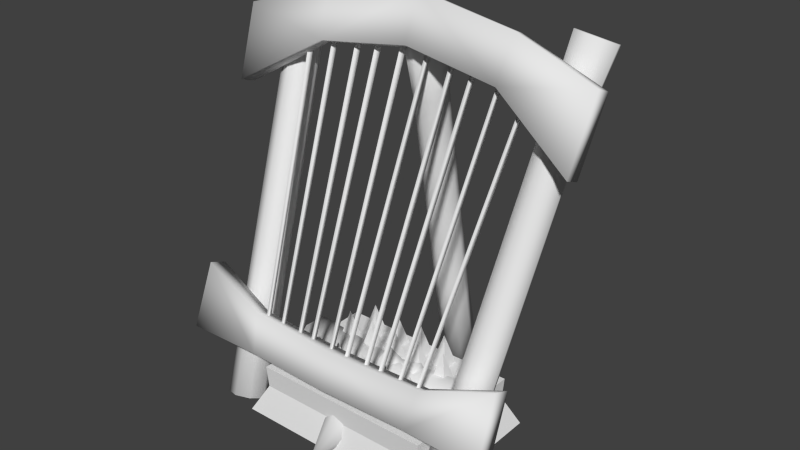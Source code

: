 # Source: spining-machine1-dev2.blend  (saved by Blender 2.73.0; exported with 4.5.12 LTS)
import bpy
from mathutils import Matrix  # noqa: F401  (used for matrix-valued properties, if any)

bpy.ops.wm.read_factory_settings(use_empty=True)
scene = bpy.context.scene
scene.name = 'Scene'

# ---- collections
col_collection_1 = bpy.data.collections.new('Collection 1'); scene.collection.children.link(col_collection_1)

# ---- materials (node trees are filled in below, after node groups)
mat_material = bpy.data.materials.new('Material')
mat_material.alpha_threshold = 0.0
mat_material.use_transparent_shadow = False
mat_material.roughness = 0.5

# ---- material node trees

# ---- world
world_world = bpy.data.worlds.new('World'); scene.world = world_world
world_world.color = (0.05088, 0.05088, 0.05088)
world_world.use_sun_shadow = False
world_world.sun_shadow_jitter_overblur = 0.0
world_world.cycles.sampling_method = 'MANUAL'
world_world.cycles.sample_map_resolution = 256

# ---- meshes
me_cube = bpy.data.meshes.new('Cube')
me_cube.from_pydata([(-0.4257, -0.2958, -0.00334), (-0.4257, 0.3321, -0.00334), (0.477, 0.3321, -0.00334), (0.477, -0.2958, -0.00334), (-0.3607, -0.2506, 0.1154), (-0.3607, 0.2869, 0.1154), (0.412, 0.2869, 0.1154), (0.412, -0.2506, 0.1154), (-0.3676, -0.2554, 0.2078), (-0.3676, 0.2917, 0.2078), (0.4189, 0.2917, 0.2078), (0.4189, -0.2554, 0.2078), (-0.1635, 0.08429, 0.1988), (-0.1635, 0.1599, 0.1988), (-0.09138, 0.1599, 0.1988), (-0.09138, 0.08429, 0.1988), (-0.1274, 0.1221, 0.3408), (-0.0429, 0.1592, 0.1988), (0.03268, 0.1588, 0.1988), (0.03234, 0.08496, 0.1988), (-0.04324, 0.08535, 0.1988), (-0.005278, 0.1221, 0.3408), (0.1541, 0.1597, 0.1988), (0.1537, 0.08412, 0.1988), (0.07986, 0.08446, 0.1988), (0.08024, 0.16, 0.1988), (0.117, 0.1221, 0.3408), (0.277, 0.08496, 0.1988), (0.2014, 0.08535, 0.1988), (0.2018, 0.1592, 0.1988), (0.2773, 0.1588, 0.1988), (0.2394, 0.1221, 0.3408), (-0.1164, -0.2243, 0.1988), (-0.1164, -0.1487, 0.1988), (-0.04428, -0.1487, 0.1988), (-0.04428, -0.2243, 0.1988), (-0.08035, -0.1865, 0.3408), (0.004206, -0.1494, 0.1988), (0.07978, -0.1497, 0.1988), (0.07945, -0.2236, 0.1988), (0.003868, -0.2232, 0.1988), (0.04183, -0.1865, 0.3408), (0.2012, -0.1489, 0.1988), (0.2008, -0.2244, 0.1988), (0.127, -0.2241, 0.1988), (0.1273, -0.1485, 0.1988), (0.1641, -0.1865, 0.3408), (0.3241, -0.2236, 0.1988), (0.2485, -0.2232, 0.1988), (0.2489, -0.1494, 0.1988), (0.3245, -0.1497, 0.1988), (0.2865, -0.1865, 0.3408), (-0.1635, -0.1211, 0.1988), (-0.1635, -0.04552, 0.1988), (-0.09138, -0.04552, 0.1988), (-0.09138, -0.1211, 0.1988), (-0.1274, -0.08331, 0.3408), (-0.0429, -0.04619, 0.1988), (0.03268, -0.04658, 0.1988), (0.03234, -0.1204, 0.1988), (-0.04324, -0.12, 0.1988), (-0.005278, -0.08331, 0.3408), (0.1541, -0.04569, 0.1988), (0.1537, -0.1213, 0.1988), (0.07986, -0.1209, 0.1988), (0.08024, -0.04535, 0.1988), (0.117, -0.08331, 0.3408), (0.277, -0.1204, 0.1988), (0.2014, -0.12, 0.1988), (0.2018, -0.04619, 0.1988), (0.2773, -0.04658, 0.1988), (0.2394, -0.08331, 0.3408), (-0.1164, 0.1879, 0.1988), (-0.1164, 0.2635, 0.1988), (-0.04428, 0.2635, 0.1988), (-0.04428, 0.1879, 0.1988), (-0.08035, 0.2257, 0.3408), (0.004206, 0.2628, 0.1988), (0.07978, 0.2624, 0.1988), (0.07945, 0.1886, 0.1988), (0.003868, 0.189, 0.1988), (0.04183, 0.2257, 0.3408), (0.2012, 0.2633, 0.1988), (0.2008, 0.1877, 0.1988), (0.127, 0.1881, 0.1988), (0.1273, 0.2637, 0.1988), (0.1641, 0.2257, 0.3408), (0.3241, 0.1886, 0.1988), (0.2485, 0.189, 0.1988), (0.2489, 0.2628, 0.1988), (0.3245, 0.2624, 0.1988), (0.2865, 0.2257, 0.3408), (-0.2829, 0.08429, 0.1988), (-0.2829, 0.1599, 0.1988), (-0.2108, 0.1599, 0.1988), (-0.2108, 0.08429, 0.1988), (-0.2468, 0.1221, 0.3408), (-0.2358, -0.2243, 0.1988), (-0.2358, -0.1487, 0.1988), (-0.1637, -0.1487, 0.1988), (-0.1637, -0.2243, 0.1988), (-0.1997, -0.1865, 0.3408), (-0.2829, -0.1211, 0.1988), (-0.2829, -0.04552, 0.1988), (-0.2108, -0.04552, 0.1988), (-0.2108, -0.1211, 0.1988), (-0.2468, -0.08331, 0.3408), (-0.2358, 0.1879, 0.1988), (-0.2358, 0.2635, 0.1988), (-0.1637, 0.2635, 0.1988), (-0.1637, 0.1879, 0.1988), (-0.1997, 0.2257, 0.3408)], [], [(4, 5, 1, 0), (5, 6, 2, 1), (6, 7, 3, 2), (7, 4, 0, 3), (4, 7, 11, 8), (11, 10, 9, 8), (7, 6, 10, 11), (6, 5, 9, 10), (5, 4, 8, 9), (16, 13, 12), (16, 14, 13), (16, 15, 14), (16, 12, 15), (21, 18, 17), (21, 19, 18), (21, 20, 19), (21, 17, 20), (26, 23, 22), (26, 24, 23), (26, 25, 24), (26, 22, 25), (31, 28, 27), (31, 29, 28), (31, 30, 29), (31, 27, 30), (36, 33, 32), (36, 34, 33), (36, 35, 34), (36, 32, 35), (41, 38, 37), (41, 39, 38), (41, 40, 39), (41, 37, 40), (46, 43, 42), (46, 44, 43), (46, 45, 44), (46, 42, 45), (51, 48, 47), (51, 49, 48), (51, 50, 49), (51, 47, 50), (56, 53, 52), (56, 54, 53), (56, 55, 54), (56, 52, 55), (61, 58, 57), (61, 59, 58), (61, 60, 59), (61, 57, 60), (66, 63, 62), (66, 64, 63), (66, 65, 64), (66, 62, 65), (71, 68, 67), (71, 69, 68), (71, 70, 69), (71, 67, 70), (76, 73, 72), (76, 74, 73), (76, 75, 74), (76, 72, 75), (81, 78, 77), (81, 79, 78), (81, 80, 79), (81, 77, 80), (86, 83, 82), (86, 84, 83), (86, 85, 84), (86, 82, 85), (91, 88, 87), (91, 89, 88), (91, 90, 89), (91, 87, 90), (96, 93, 92), (96, 94, 93), (96, 95, 94), (96, 92, 95), (101, 98, 97), (101, 99, 98), (101, 100, 99), (101, 97, 100), (106, 103, 102), (106, 104, 103), (106, 105, 104), (106, 102, 105), (111, 108, 107), (111, 109, 108), (111, 110, 109), (111, 107, 110)])
_uv = me_cube.uv_layers.new(name='UVMap')
_uv.uv.foreach_set('vector', [0.8526, 0.4188, 0.8869, 0.03827, 0.9814, 0.01497, 0.947, 0.4416, 0.5859, 0.9154, 0.8526, 0.4188, 0.947, 0.4416, 0.6349, 0.9889, 0.8526, 0.4188, 0.8869, 0.03827, 0.9814, 0.01497, 0.947, 0.4416, 0.5859, 0.9154, 0.8526, 0.4188, 0.947, 0.4416, 0.6349, 0.9889, 0.8526, 0.4188, 0.5859, 0.9154, 0.5259, 0.8888, 0.7882, 0.3975, 0.0805, 0.02002, 0.5796, 0.02002, 0.5796, 0.7376, 0.0805, 0.7376, 0.8869, 0.03827, 0.8526, 0.4188, 0.7882, 0.3975, 0.8317, 0.0296, 0.8526, 0.4188, 0.5859, 0.9154, 0.5259, 0.8888, 0.7882, 0.3975, 0.8869, 0.03827, 0.8526, 0.4188, 0.7882, 0.3975, 0.8317, 0.0296, 0.2551, 0.9765, 0.2516, 0.7587, 0.3377, 0.7749, 0.2551, 0.9765, 0.1579, 0.7815, 0.2516, 0.7587, 0.2551, 0.9765, 0.08897, 0.8355, 0.1579, 0.7815, 0.2551, 0.9765, 0.3377, 0.7749, 0.4166, 0.8303, 0.2551, 0.9765, 0.2516, 0.7587, 0.3377, 0.7749, 0.2551, 0.9765, 0.1579, 0.7815, 0.2516, 0.7587, 0.2551, 0.9765, 0.08897, 0.8355, 0.1579, 0.7815, 0.2551, 0.9765, 0.3377, 0.7749, 0.4166, 0.8303, 0.2551, 0.9765, 0.2516, 0.7587, 0.3377, 0.7749, 0.2551, 0.9765, 0.1579, 0.7815, 0.2516, 0.7587, 0.2551, 0.9765, 0.08897, 0.8355, 0.1579, 0.7815, 0.2551, 0.9765, 0.3377, 0.7749, 0.4166, 0.8303, 0.2551, 0.9765, 0.2516, 0.7587, 0.3377, 0.7749, 0.2551, 0.9765, 0.1579, 0.7815, 0.2516, 0.7587, 0.2551, 0.9765, 0.08897, 0.8355, 0.1579, 0.7815, 0.2551, 0.9765, 0.3377, 0.7749, 0.4166, 0.8303, 0.2551, 0.9765, 0.2516, 0.7587, 0.3377, 0.7749, 0.2551, 0.9765, 0.1579, 0.7815, 0.2516, 0.7587, 0.2551, 0.9765, 0.08897, 0.8355, 0.1579, 0.7815, 0.2551, 0.9765, 0.3377, 0.7749, 0.4166, 0.8303, 0.2551, 0.9765, 0.2516, 0.7587, 0.3377, 0.7749, 0.2551, 0.9765, 0.1579, 0.7815, 0.2516, 0.7587, 0.2551, 0.9765, 0.08897, 0.8355, 0.1579, 0.7815, 0.2551, 0.9765, 0.3377, 0.7749, 0.4166, 0.8303, 0.2551, 0.9765, 0.2516, 0.7587, 0.3377, 0.7749, 0.2551, 0.9765, 0.1579, 0.7815, 0.2516, 0.7587, 0.2551, 0.9765, 0.08897, 0.8355, 0.1579, 0.7815, 0.2551, 0.9765, 0.3377, 0.7749, 0.4166, 0.8303, 0.2551, 0.9765, 0.2516, 0.7587, 0.3377, 0.7749, 0.2551, 0.9765, 0.1579, 0.7815, 0.2516, 0.7587, 0.2551, 0.9765, 0.08897, 0.8355, 0.1579, 0.7815, 0.2551, 0.9765, 0.3377, 0.7749, 0.4166, 0.8303, 0.2551, 0.9765, 0.2516, 0.7587, 0.3377, 0.7749, 0.2551, 0.9765, 0.1579, 0.7815, 0.2516, 0.7587, 0.2551, 0.9765, 0.08897, 0.8355, 0.1579, 0.7815, 0.2551, 0.9765, 0.3377, 0.7749, 0.4166, 0.8303, 0.2551, 0.9765, 0.2516, 0.7587, 0.3377, 0.7749, 0.2551, 0.9765, 0.1579, 0.7815, 0.2516, 0.7587, 0.2551, 0.9765, 0.08897, 0.8355, 0.1579, 0.7815, 0.2551, 0.9765, 0.3377, 0.7749, 0.4166, 0.8303, 0.2551, 0.9765, 0.2516, 0.7587, 0.3377, 0.7749, 0.2551, 0.9765, 0.1579, 0.7815, 0.2516, 0.7587, 0.2551, 0.9765, 0.08897, 0.8355, 0.1579, 0.7815, 0.2551, 0.9765, 0.3377, 0.7749, 0.4166, 0.8303, 0.2551, 0.9765, 0.2516, 0.7587, 0.3377, 0.7749, 0.2551, 0.9765, 0.1579, 0.7815, 0.2516, 0.7587, 0.2551, 0.9765, 0.08897, 0.8355, 0.1579, 0.7815, 0.2551, 0.9765, 0.3377, 0.7749, 0.4166, 0.8303, 0.2551, 0.9765, 0.2516, 0.7587, 0.3377, 0.7749, 0.2551, 0.9765, 0.1579, 0.7815, 0.2516, 0.7587, 0.2551, 0.9765, 0.08897, 0.8355, 0.1579, 0.7815, 0.2551, 0.9765, 0.3377, 0.7749, 0.4166, 0.8303, 0.2551, 0.9765, 0.2516, 0.7587, 0.3377, 0.7749, 0.2551, 0.9765, 0.1579, 0.7815, 0.2516, 0.7587, 0.2551, 0.9765, 0.08897, 0.8355, 0.1579, 0.7815, 0.2551, 0.9765, 0.3377, 0.7749, 0.4166, 0.8303, 0.2551, 0.9765, 0.2516, 0.7587, 0.3377, 0.7749, 0.2551, 0.9765, 0.1579, 0.7815, 0.2516, 0.7587, 0.2551, 0.9765, 0.08897, 0.8355, 0.1579, 0.7815, 0.2551, 0.9765, 0.3377, 0.7749, 0.4166, 0.8303, 0.2551, 0.9765, 0.2516, 0.7587, 0.3377, 0.7749, 0.2551, 0.9765, 0.1579, 0.7815, 0.2516, 0.7587, 0.2551, 0.9765, 0.08897, 0.8355, 0.1579, 0.7815, 0.2551, 0.9765, 0.3377, 0.7749, 0.4166, 0.8303, 0.2551, 0.9765, 0.2516, 0.7587, 0.3377, 0.7749, 0.2551, 0.9765, 0.1579, 0.7815, 0.2516, 0.7587, 0.2551, 0.9765, 0.08897, 0.8355, 0.1579, 0.7815, 0.2551, 0.9765, 0.3377, 0.7749, 0.4166, 0.8303, 0.2551, 0.9765, 0.2516, 0.7587, 0.3377, 0.7749, 0.2551, 0.9765, 0.1579, 0.7815, 0.2516, 0.7587, 0.2551, 0.9765, 0.08897, 0.8355, 0.1579, 0.7815, 0.2551, 0.9765, 0.3377, 0.7749, 0.4166, 0.8303, 0.2551, 0.9765, 0.2516, 0.7587, 0.3377, 0.7749, 0.2551, 0.9765, 0.1579, 0.7815, 0.2516, 0.7587, 0.2551, 0.9765, 0.08897, 0.8355, 0.1579, 0.7815, 0.2551, 0.9765, 0.3377, 0.7749, 0.4166, 0.8303, 0.2551, 0.9765, 0.2516, 0.7587, 0.3377, 0.7749, 0.2551, 0.9765, 0.1579, 0.7815, 0.2516, 0.7587, 0.2551, 0.9765, 0.08897, 0.8355, 0.1579, 0.7815, 0.2551, 0.9765, 0.3377, 0.7749, 0.4166, 0.8303])
me_cube.use_remesh_preserve_volume = False
me_cube.use_remesh_preserve_attributes = False
me_cube.use_mirror_vertex_groups = False
me_cube.update()
me_circle_003 = bpy.data.meshes.new('Circle.003')
me_circle_003.from_pydata([(-0.4044, 0.1927, 0.1751), (-0.4044, 0.1225, 0.2531), (-0.4044, 0.01781, 0.2586), (-0.4044, -0.06016, 0.1885), (-0.4044, -0.06569, 0.08378), (-0.4044, 0.00445, 0.005813), (-0.4044, 0.1092, 0.0002797), (-0.4044, 0.1871, 0.07042), (-0.4044, 0.157, 0.1625), (-0.4044, 0.1062, 0.219), (-0.4044, 0.03042, 0.223), (-0.4044, -0.02602, 0.1722), (-0.4044, -0.03002, 0.09639), (-0.4044, 0.02075, 0.03995), (-0.4044, 0.09656, 0.03595), (-0.4044, 0.153, 0.08672), (-0.3828, 0.157, 0.1625), (-0.3828, 0.1062, 0.219), (-0.3828, 0.03042, 0.223), (-0.3828, -0.02602, 0.1722), (-0.3828, -0.03002, 0.09639), (-0.3828, 0.02075, 0.03995), (-0.3828, 0.09656, 0.03595), (-0.3828, 0.153, 0.08672), (-0.3828, 0.06349, 0.1295), (-0.3828, -0.004265, 0.06776), (-0.4044, -0.005823, 0.06949), (-0.4044, -0.03894, 0.0521), (-0.4044, -0.09584, 0.03118), (-0.4044, -0.08302, 0.0006185), (-0.4044, -0.1487, 0.03118), (-0.4044, -0.1585, 0.0006185), (0.3707, 0.1927, 0.1751), (0.3707, 0.1225, 0.2531), (0.3707, 0.01781, 0.2586), (0.3707, -0.06016, 0.1885), (0.3707, -0.06569, 0.08378), (0.3707, 0.00445, 0.005813), (0.3707, 0.1092, 0.0002797), (0.3707, 0.1871, 0.07042), (-0.01685, 0.1743, 0.1597), (-0.01685, 0.1143, 0.2265), (-0.01685, 0.02465, 0.2312), (-0.01685, -0.04209, 0.1712), (-0.01685, -0.04683, 0.09062), (-0.01685, 0.01321, 0.02388), (-0.01685, 0.1029, 0.01914), (-0.01685, 0.1696, 0.07918), (0.3707, 0.157, 0.1625), (0.3707, 0.1062, 0.219), (0.3707, 0.03042, 0.223), (0.3707, -0.02602, 0.1722), (0.3707, -0.03002, 0.09639), (0.3707, 0.02075, 0.03995), (0.3707, 0.09656, 0.03595), (0.3707, 0.153, 0.08672), (0.3491, 0.157, 0.1625), (0.3491, 0.1062, 0.219), (0.3491, 0.03042, 0.223), (0.3491, -0.02602, 0.1722), (0.3491, -0.03002, 0.09639), (0.3491, 0.02075, 0.03995), (0.3491, 0.09656, 0.03595), (0.3491, 0.153, 0.08672), (0.3491, 0.06349, 0.1295), (0.3491, -0.004265, 0.06776), (0.3707, -0.005823, 0.06949), (0.3707, -0.03894, 0.0521), (-0.01685, -0.02327, 0.06249), (0.3707, -0.09584, 0.03118), (-0.01685, -0.07676, 0.02387), (0.3707, -0.08302, 0.0006185), (-0.01685, -0.06511, -0.003899), (0.3707, -0.1487, 0.03118), (-0.01685, -0.1481, 0.02387), (0.3707, -0.1585, 0.0006185), (-0.01685, -0.1591, -0.003899)], [], [(7, 0, 40, 47), (6, 7, 47, 46), (5, 6, 46, 45), (27, 5, 45, 68), (3, 4, 44, 43), (2, 3, 43, 42), (1, 2, 42, 41), (0, 1, 41, 40), (0, 7, 15, 8), (7, 6, 14, 15), (6, 5, 13, 14), (5, 27, 26, 13), (4, 3, 11, 12), (3, 2, 10, 11), (2, 1, 9, 10), (1, 0, 8, 9), (8, 15, 23, 16), (15, 14, 22, 23), (14, 13, 21, 22), (13, 26, 25, 21), (12, 11, 19, 20), (11, 10, 18, 19), (10, 9, 17, 18), (9, 8, 16, 17), (16, 23, 24), (23, 22, 24), (22, 21, 24), (21, 25, 24), (20, 19, 24), (19, 18, 24), (18, 17, 24), (17, 16, 24), (27, 4, 12, 26), (26, 12, 20, 25), (25, 20, 24), (27, 68, 72, 29), (29, 72, 76, 31), (44, 4, 28, 70), (4, 27, 29, 28), (30, 31, 76, 74), (70, 28, 30, 74), (28, 29, 31, 30), (39, 47, 40, 32), (38, 46, 47, 39), (37, 45, 46, 38), (67, 68, 45, 37), (35, 43, 44, 36), (34, 42, 43, 35), (33, 41, 42, 34), (32, 40, 41, 33), (32, 48, 55, 39), (39, 55, 54, 38), (38, 54, 53, 37), (37, 53, 66, 67), (36, 52, 51, 35), (35, 51, 50, 34), (34, 50, 49, 33), (33, 49, 48, 32), (48, 56, 63, 55), (55, 63, 62, 54), (54, 62, 61, 53), (53, 61, 65, 66), (52, 60, 59, 51), (51, 59, 58, 50), (50, 58, 57, 49), (49, 57, 56, 48), (56, 64, 63), (63, 64, 62), (62, 64, 61), (61, 64, 65), (60, 64, 59), (59, 64, 58), (58, 64, 57), (57, 64, 56), (67, 66, 52, 36), (66, 65, 60, 52), (65, 64, 60), (67, 71, 72, 68), (71, 75, 76, 72), (44, 70, 69, 36), (68, 72, 70, 44), (36, 69, 71, 67), (73, 74, 76, 75), (70, 74, 73, 69), (72, 76, 74, 70), (69, 73, 75, 71)])
me_circle_003.polygons.foreach_set('use_smooth', [1, 1, 1, 1, 1, 1, 1, 1, 1, 1, 1, 1, 1, 1, 1, 1, 1, 1, 1, 1, 1, 1, 1, 1, 1, 1, 1, 1, 1, 1, 1, 1, 1, 1, 1, 1, 1, 1, 1, 1, 1, 1, 1, 1, 1, 1, 1, 1, 1, 1, 1, 1, 1, 1, 1, 1, 1, 1, 1, 1, 1, 1, 1, 1, 1, 1, 1, 1, 1, 1, 1, 1, 1, 1, 1, 1, 1, 1, 1, 1, 0, 1, 1, 1, 0, 1])
_uv = me_circle_003.uv_layers.new(name='UVMap')
_uv.uv.foreach_set('vector', [0.07373, 0.649, 0.07373, 0.5232, 0.5357, 0.529, 0.5357, 0.6461, 0.07373, 0.7744, 0.07373, 0.649, 0.5357, 0.6461, 0.5357, 0.776, 0.07373, 0.8994, 0.07373, 0.7744, 0.5357, 0.776, 0.5357, 0.9054, 0.07373, 0.9747, 0.07373, 0.8994, 0.5357, 0.9054, 0.5357, 0.9816, 0.07373, 0.1467, 0.07373, 0.02244, 0.5357, 0.0236, 0.5357, 0.1392, 0.07373, 0.2717, 0.07373, 0.1467, 0.5357, 0.1392, 0.5357, 0.2687, 0.07373, 0.3973, 0.07373, 0.2717, 0.5357, 0.2687, 0.5357, 0.3987, 0.07373, 0.5232, 0.07373, 0.3973, 0.5357, 0.3987, 0.5357, 0.529, 0.9861, 0.208, 0.9142, 0.2858, 0.9, 0.2514, 0.9518, 0.194, 0.9142, 0.2858, 0.8062, 0.2858, 0.8223, 0.2511, 0.9, 0.2514, 0.8062, 0.2858, 0.729, 0.2046, 0.7661, 0.1919, 0.8223, 0.2511, 0.729, 0.2046, 0.73, 0.137, 0.7646, 0.1477, 0.7661, 0.1919, 0.7341, 0.09584, 0.8074, 0.02233, 0.8204, 0.05638, 0.7699, 0.1112, 0.8074, 0.02233, 0.9122, 0.02485, 0.8963, 0.05798, 0.8204, 0.05638, 0.9122, 0.02485, 0.9846, 0.1019, 0.9498, 0.1148, 0.8963, 0.05798, 0.9846, 0.1019, 0.9861, 0.208, 0.9518, 0.194, 0.9498, 0.1148, 0.9518, 0.194, 0.9, 0.2514, 0.8903, 0.2323, 0.9311, 0.1876, 0.9, 0.2514, 0.8223, 0.2511, 0.8304, 0.2305, 0.8903, 0.2323, 0.8223, 0.2511, 0.7661, 0.1919, 0.7887, 0.1826, 0.8304, 0.2305, 0.7661, 0.1919, 0.7646, 0.1477, 0.7853, 0.1506, 0.7887, 0.1826, 0.7699, 0.1112, 0.8204, 0.05638, 0.8295, 0.07515, 0.7876, 0.1185, 0.8204, 0.05638, 0.8963, 0.05798, 0.8885, 0.07778, 0.8295, 0.07515, 0.8963, 0.05798, 0.9498, 0.1148, 0.93, 0.1239, 0.8885, 0.07778, 0.9498, 0.1148, 0.9518, 0.194, 0.9311, 0.1876, 0.93, 0.1239, 0.9769, 0.3972, 0.9769, 0.4876, 0.8678, 0.4424, 0.9769, 0.4876, 0.913, 0.5515, 0.8678, 0.4424, 0.913, 0.5515, 0.8226, 0.5515, 0.8678, 0.4424, 0.8226, 0.5515, 0.7911, 0.52, 0.8678, 0.4424, 0.7587, 0.4876, 0.7587, 0.3972, 0.8678, 0.4424, 0.7587, 0.3972, 0.8226, 0.3333, 0.8678, 0.4424, 0.8226, 0.3333, 0.913, 0.3333, 0.8678, 0.4424, 0.913, 0.3333, 0.9769, 0.3972, 0.8678, 0.4424, 0.73, 0.137, 0.7341, 0.09584, 0.7699, 0.1112, 0.7646, 0.1477, 0.7646, 0.1477, 0.7699, 0.1112, 0.7876, 0.1185, 0.7853, 0.1506, 0.7911, 0.52, 0.7587, 0.4876, 0.8678, 0.4424, 0.5697, 0.1779, 0.5898, 0.549, 0.6585, 0.5215, 0.6351, 0.171, 0.6351, 0.171, 0.6585, 0.5215, 0.7453, 0.5324, 0.6986, 0.1645, 0.591, 0.5832, 0.7662, 0.9398, 0.8263, 0.9211, 0.6586, 0.549, 0.7662, 0.9398, 0.7862, 0.9726, 0.8543, 0.9494, 0.8263, 0.9211, 0.8663, 0.8638, 0.9049, 0.8638, 0.7453, 0.5324, 0.7263, 0.5542, 0.6586, 0.549, 0.8263, 0.9211, 0.8663, 0.8638, 0.7263, 0.5542, 0.8263, 0.9211, 0.8543, 0.9494, 0.9049, 0.8638, 0.8663, 0.8638, 0.07373, 0.649, 0.5357, 0.6461, 0.5357, 0.529, 0.07373, 0.5232, 0.07373, 0.7744, 0.5357, 0.776, 0.5357, 0.6461, 0.07373, 0.649, 0.07373, 0.8994, 0.5357, 0.9054, 0.5357, 0.776, 0.07373, 0.7744, 0.07373, 0.9747, 0.5357, 0.9816, 0.5357, 0.9054, 0.07373, 0.8994, 0.07373, 0.1467, 0.5357, 0.1392, 0.5357, 0.0236, 0.07373, 0.02244, 0.07373, 0.2717, 0.5357, 0.2687, 0.5357, 0.1392, 0.07373, 0.1467, 0.07373, 0.3973, 0.5357, 0.3987, 0.5357, 0.2687, 0.07373, 0.2717, 0.07373, 0.5232, 0.5357, 0.529, 0.5357, 0.3987, 0.07373, 0.3973, 0.9861, 0.208, 0.9518, 0.194, 0.9, 0.2514, 0.9142, 0.2858, 0.9142, 0.2858, 0.9, 0.2514, 0.8223, 0.2511, 0.8062, 0.2858, 0.8062, 0.2858, 0.8223, 0.2511, 0.7661, 0.1919, 0.729, 0.2046, 0.729, 0.2046, 0.7661, 0.1919, 0.7646, 0.1477, 0.73, 0.137, 0.7341, 0.09584, 0.7699, 0.1112, 0.8204, 0.05638, 0.8074, 0.02233, 0.8074, 0.02233, 0.8204, 0.05638, 0.8963, 0.05798, 0.9122, 0.02485, 0.9122, 0.02485, 0.8963, 0.05798, 0.9498, 0.1148, 0.9846, 0.1019, 0.9846, 0.1019, 0.9498, 0.1148, 0.9518, 0.194, 0.9861, 0.208, 0.9518, 0.194, 0.9311, 0.1876, 0.8903, 0.2323, 0.9, 0.2514, 0.9, 0.2514, 0.8903, 0.2323, 0.8304, 0.2305, 0.8223, 0.2511, 0.8223, 0.2511, 0.8304, 0.2305, 0.7887, 0.1826, 0.7661, 0.1919, 0.7661, 0.1919, 0.7887, 0.1826, 0.7853, 0.1506, 0.7646, 0.1477, 0.7699, 0.1112, 0.7876, 0.1185, 0.8295, 0.07515, 0.8204, 0.05638, 0.8204, 0.05638, 0.8295, 0.07515, 0.8885, 0.07778, 0.8963, 0.05798, 0.8963, 0.05798, 0.8885, 0.07778, 0.93, 0.1239, 0.9498, 0.1148, 0.9498, 0.1148, 0.93, 0.1239, 0.9311, 0.1876, 0.9518, 0.194, 0.9769, 0.3972, 0.8678, 0.4424, 0.9769, 0.4876, 0.9769, 0.4876, 0.8678, 0.4424, 0.913, 0.5515, 0.913, 0.5515, 0.8678, 0.4424, 0.8226, 0.5515, 0.8226, 0.5515, 0.8678, 0.4424, 0.7911, 0.52, 0.7587, 0.4876, 0.8678, 0.4424, 0.7587, 0.3972, 0.7587, 0.3972, 0.8678, 0.4424, 0.8226, 0.3333, 0.8226, 0.3333, 0.8678, 0.4424, 0.913, 0.3333, 0.913, 0.3333, 0.8678, 0.4424, 0.9769, 0.3972, 0.73, 0.137, 0.7646, 0.1477, 0.7699, 0.1112, 0.7341, 0.09584, 0.7646, 0.1477, 0.7853, 0.1506, 0.7876, 0.1185, 0.7699, 0.1112, 0.7911, 0.52, 0.8678, 0.4424, 0.7587, 0.4876, 0.5697, 0.1779, 0.6351, 0.171, 0.6585, 0.5215, 0.5898, 0.549, 0.6351, 0.171, 0.6986, 0.1645, 0.7453, 0.5324, 0.6585, 0.5215, 0.591, 0.5832, 0.6586, 0.549, 0.8263, 0.9211, 0.7662, 0.9398, 0.5898, 0.549, 0.6585, 0.5215, 0.6586, 0.549, 0.591, 0.5832, 0.7662, 0.9398, 0.8263, 0.9211, 0.8543, 0.9494, 0.7862, 0.9726, 0.8663, 0.8638, 0.7263, 0.5542, 0.7453, 0.5324, 0.9049, 0.8638, 0.6586, 0.549, 0.7263, 0.5542, 0.8663, 0.8638, 0.8263, 0.9211, 0.6585, 0.5215, 0.7453, 0.5324, 0.7263, 0.5542, 0.6586, 0.549, 0.8263, 0.9211, 0.8663, 0.8638, 0.9049, 0.8638, 0.8543, 0.9494])
me_circle_003.use_remesh_preserve_volume = False
me_circle_003.use_remesh_preserve_attributes = False
me_circle_003.use_mirror_vertex_groups = False
me_circle_003.use_paint_bone_selection = False
me_circle_003.use_paint_mask = True
me_circle_003.update()
me_circle_002 = bpy.data.meshes.new('Circle.002')
me_circle_002.from_pydata([(-0.06069, -0.1198, 0.03323), (-0.09738, -0.1451, 0.09571), (-0.07567, -0.1725, 0.164), (-0.07944, -0.02192, 0.04734), (-0.1272, -0.05483, 0.1286), (-0.09894, -0.09044, 0.2175), (-0.03078, 0.02791, 0.1385), (-0.04724, 0.01656, 0.1665), (-0.0375, 0.004291, 0.1972), (-0.05616, 0.06307, 0.2108), (-0.05636, 0.1031, 0.2269), (-0.05099, 0.08126, 0.1656), (-0.05118, 0.1213, 0.1817), (-0.149, 0.1414, 0.1634), (-0.1487, 0.07854, 0.1381), (-0.1572, 0.1128, 0.2344), (-0.1569, 0.04996, 0.2091), (0.01132, -0.1113, 0.01305), (0.07712, -0.1247, 0.04705), (0.09883, -0.1521, 0.1154), (0.06213, -0.1773, 0.1779), (-0.009873, -0.1858, 0.198), (0.01407, -0.01091, 0.02106), (0.09952, -0.02827, 0.06528), (0.1278, -0.06387, 0.1542), (0.08002, -0.09678, 0.2355), (-0.0135, -0.1078, 0.2618), (0.00468, 0.03159, 0.1298), (0.03736, 0.02549, 0.1453), (0.04709, 0.01322, 0.176), (0.03063, 0.001876, 0.204), (-0.004824, -0.001808, 0.2127), (0.00771, 0.08761, 0.1194), (0.0503, 0.0593, 0.2214), (-0.008289, 0.03138, 0.259), (-0.008588, 0.09296, 0.2838), (0.05011, 0.09931, 0.2375), (0.05548, 0.07748, 0.1763), (0.05528, 0.1175, 0.1924), (0.007411, 0.1492, 0.1441), (0.001961, -0.4033, 0.003128), (-0.0006902, 0.142, 0.2223), (0.156, 0.1306, 0.194), (0.1563, 0.06773, 0.1687), (0.1479, 0.102, 0.265), (0.1482, 0.03915, 0.2397)], [], [(2, 21, 26, 5), (1, 2, 5, 4), (0, 1, 4, 3), (17, 0, 3, 22), (5, 26, 31, 8), (4, 5, 8, 7), (3, 4, 7, 6), (22, 3, 6, 27), (8, 31, 34, 9), (8, 9, 7), (9, 34, 35, 10), (9, 10, 15, 16), (0, 17, 40), (1, 0, 40), (2, 1, 40), (21, 2, 40), (10, 35, 41), (10, 12, 13, 15), (39, 12, 41), (10, 41, 12), (12, 11, 14, 13), (11, 9, 16, 14), (6, 7, 11), (27, 6, 11, 32), (32, 11, 12, 39), (7, 9, 11), (14, 16, 15, 13), (20, 25, 26, 21), (19, 24, 25, 20), (18, 23, 24, 19), (17, 22, 23, 18), (25, 30, 31, 26), (24, 29, 30, 25), (23, 28, 29, 24), (22, 27, 28, 23), (30, 33, 34, 31), (30, 29, 33), (33, 36, 35, 34), (33, 45, 44, 36), (18, 40, 17), (19, 40, 18), (20, 40, 19), (21, 40, 20), (36, 41, 35), (36, 44, 42, 38), (39, 41, 38), (36, 38, 41), (38, 42, 43, 37), (37, 43, 45, 33), (28, 37, 29), (27, 32, 37, 28), (32, 39, 38, 37), (29, 37, 33), (43, 42, 44, 45)])
me_circle_002.polygons.foreach_set('use_smooth', [True] * 54)
_uv = me_circle_002.uv_layers.new(name='UVMap')
_uv.uv.foreach_set('vector', [0.4566, 0.6124, 0.6348, 0.6127, 0.5975, 0.7938, 0.447, 0.7435, 0.3179, 0.612, 0.4566, 0.6124, 0.447, 0.7435, 0.3224, 0.7304, 0.1803, 0.6111, 0.3179, 0.612, 0.3224, 0.7304, 0.1973, 0.7402, 0.0125, 0.605, 0.1803, 0.6111, 0.1973, 0.7402, 0.03652, 0.7877, 0.447, 0.7435, 0.5975, 0.7938, 0.4354, 0.9556, 0.3809, 0.9208, 0.3224, 0.7304, 0.447, 0.7435, 0.3809, 0.9208, 0.3208, 0.9058, 0.1973, 0.7402, 0.3224, 0.7304, 0.3208, 0.9058, 0.26, 0.9204, 0.03652, 0.7877, 0.1973, 0.7402, 0.26, 0.9204, 0.2039, 0.9551, 0.6809, 0.3348, 0.63, 0.3861, 0.5266, 0.325, 0.6306, 0.2282, 0.6809, 0.3348, 0.6306, 0.2282, 0.7349, 0.2888, 0.6306, 0.2282, 0.5266, 0.325, 0.4588, 0.2009, 0.5881, 0.1727, 0.6926, 0.5073, 0.6337, 0.4392, 0.776, 0.2822, 0.8685, 0.3892, 0.1803, 0.6111, 0.0125, 0.605, 0.3213, 0.0263, 0.3179, 0.612, 0.1803, 0.6111, 0.3213, 0.0263, 0.4566, 0.6124, 0.3179, 0.612, 0.3213, 0.0263, 0.6348, 0.6127, 0.4566, 0.6124, 0.3213, 0.0263, 0.5881, 0.1727, 0.4588, 0.2009, 0.5473, 0.06205, 0.7478, 0.7893, 0.7545, 0.6874, 0.9659, 0.6722, 0.9552, 0.8324, 0.7042, 0.01121, 0.6438, 0.1286, 0.5473, 0.06205, 0.5881, 0.1727, 0.5473, 0.06205, 0.6438, 0.1286, 0.7545, 0.6874, 0.7373, 0.5991, 0.9387, 0.5335, 0.9659, 0.6722, 0.7373, 0.5991, 0.6926, 0.5073, 0.8685, 0.3892, 0.9387, 0.5335, 0.788, 0.2433, 0.7349, 0.2888, 0.6933, 0.1753, 0.8442, 0.2034, 0.788, 0.2433, 0.6933, 0.1753, 0.803, 0.0968, 0.803, 0.0968, 0.6933, 0.1753, 0.6438, 0.1286, 0.7042, 0.01121, 0.7349, 0.2888, 0.6306, 0.2282, 0.6933, 0.1753, 0.7561, 0.8203, 0.7561, 0.9825, 0.6132, 0.9825, 0.6132, 0.8203, 0.4566, 0.6124, 0.447, 0.7435, 0.5975, 0.7938, 0.6348, 0.6127, 0.3179, 0.612, 0.3224, 0.7304, 0.447, 0.7435, 0.4566, 0.6124, 0.1803, 0.6111, 0.1973, 0.7402, 0.3224, 0.7304, 0.3179, 0.612, 0.0125, 0.605, 0.03652, 0.7877, 0.1973, 0.7402, 0.1803, 0.6111, 0.447, 0.7435, 0.3809, 0.9208, 0.4354, 0.9556, 0.5975, 0.7938, 0.3224, 0.7304, 0.3208, 0.9058, 0.3809, 0.9208, 0.447, 0.7435, 0.1973, 0.7402, 0.26, 0.9204, 0.3208, 0.9058, 0.3224, 0.7304, 0.03652, 0.7877, 0.2039, 0.9551, 0.26, 0.9204, 0.1973, 0.7402, 0.6809, 0.3348, 0.6306, 0.2282, 0.5266, 0.325, 0.63, 0.3861, 0.6809, 0.3348, 0.7349, 0.2888, 0.6306, 0.2282, 0.6306, 0.2282, 0.5881, 0.1727, 0.4588, 0.2009, 0.5266, 0.325, 0.6926, 0.5073, 0.8685, 0.3892, 0.776, 0.2822, 0.6337, 0.4392, 0.1803, 0.6111, 0.3213, 0.0263, 0.0125, 0.605, 0.3179, 0.612, 0.3213, 0.0263, 0.1803, 0.6111, 0.4566, 0.6124, 0.3213, 0.0263, 0.3179, 0.612, 0.6348, 0.6127, 0.3213, 0.0263, 0.4566, 0.6124, 0.5881, 0.1727, 0.5473, 0.06205, 0.4588, 0.2009, 0.7478, 0.7893, 0.9552, 0.8324, 0.9659, 0.6722, 0.7545, 0.6874, 0.7042, 0.01121, 0.5473, 0.06205, 0.6438, 0.1286, 0.5881, 0.1727, 0.6438, 0.1286, 0.5473, 0.06205, 0.7545, 0.6874, 0.9659, 0.6722, 0.9387, 0.5335, 0.7373, 0.5991, 0.7373, 0.5991, 0.9387, 0.5335, 0.8685, 0.3892, 0.6926, 0.5073, 0.788, 0.2433, 0.6933, 0.1753, 0.7349, 0.2888, 0.8442, 0.2034, 0.803, 0.0968, 0.6933, 0.1753, 0.788, 0.2433, 0.803, 0.0968, 0.7042, 0.01121, 0.6438, 0.1286, 0.6933, 0.1753, 0.7349, 0.2888, 0.6933, 0.1753, 0.6306, 0.2282, 0.7561, 0.8203, 0.6132, 0.8203, 0.6132, 0.9825, 0.7561, 0.9825])
me_circle_002.use_remesh_preserve_volume = False
me_circle_002.use_remesh_preserve_attributes = False
me_circle_002.use_mirror_vertex_groups = False
me_circle_002.use_paint_bone_selection = False
me_circle_002.use_paint_mask = True
me_circle_002.update()
me_circle_001 = bpy.data.meshes.new('Circle.001')
me_circle_001.from_pydata([(-0.1653, 0.06946, 0.1053), (-0.1662, 0.04911, 0.1544), (-0.1666, -1.877e-08, 0.1748), (-0.1662, -0.04911, 0.1544), (-0.1653, -0.06946, 0.1053), (-0.1643, -0.04911, 0.05621), (-0.164, 3.756e-09, 0.03587), (-0.1643, 0.04911, 0.05621), (-0.1257, 0.1012, 0.1061), (-0.1271, 0.07156, 0.1776), (-0.1277, -2.3e-08, 0.2072), (-0.1271, -0.07156, 0.1776), (-0.1257, -0.1012, 0.1061), (-0.1244, -0.07156, 0.03453), (-0.1238, 9.815e-09, 0.004894), (-0.1244, 0.07156, 0.03453), (-0.1732, 0.03341, 0.1052), (-0.1736, 0.02363, 0.1288), (-0.1738, -9.045e-09, 0.1386), (-0.1736, -0.02363, 0.1288), (-0.1732, -0.03341, 0.1052), (-0.1727, -0.02363, 0.08154), (-0.1725, 1.791e-09, 0.07176), (-0.1727, 0.02363, 0.08154), (-0.2333, 0.04011, 0.104), (-0.2338, 0.02837, 0.1324), (-0.234, -1.886e-08, 0.1441), (-0.2338, -0.02837, 0.1324), (-0.2333, -0.04011, 0.104), (-0.2327, -0.02837, 0.07566), (-0.2325, -5.851e-09, 0.06392), (-0.2327, 0.02837, 0.07566), (0.17, 0.06946, 0.1117), (0.1691, 0.04911, 0.1608), (0.1687, 2.543e-08, 0.1811), (0.1691, -0.04911, 0.1608), (0.17, -0.06946, 0.1117), (0.1709, -0.04911, 0.0626), (0.1713, 4.795e-08, 0.04225), (0.1709, 0.04911, 0.0626), (0.1305, 0.1012, 0.1109), (0.1291, 0.07156, 0.1825), (0.1285, 1.077e-08, 0.2121), (0.1291, -0.07156, 0.1825), (0.1305, -0.1012, 0.1109), (0.1318, -0.07156, 0.03941), (0.1324, 4.359e-08, 0.009771), (0.1318, 0.07156, 0.03941), (0.002367, 0.1182, 0.1085), (0.0007759, 0.08361, 0.1921), (0.0001167, -1.173e-08, 0.2267), (0.0007759, -0.08361, 0.1921), (0.002367, -0.1182, 0.1085), (0.003959, -0.08361, 0.02491), (0.004618, 2.662e-08, -0.009714), (0.003959, 0.08361, 0.02491), (0.1779, 0.03341, 0.1119), (0.1775, 0.02363, 0.1355), (0.1773, 3.724e-08, 0.1453), (0.1775, -0.02363, 0.1355), (0.1779, -0.03341, 0.1119), (0.1784, -0.02363, 0.08823), (0.1786, 4.807e-08, 0.07844), (0.1784, 0.02363, 0.08823), (0.238, 0.04011, 0.113), (0.2375, 0.02837, 0.1414), (0.2372, 4.326e-08, 0.1531), (0.2375, -0.02837, 0.1414), (0.238, -0.04011, 0.113), (0.2385, -0.02837, 0.08464), (0.2388, 5.627e-08, 0.07289), (0.2385, 0.02837, 0.08464)], [], [(7, 0, 8, 15), (6, 7, 15, 14), (5, 6, 14, 13), (4, 5, 13, 12), (3, 4, 12, 11), (2, 3, 11, 10), (1, 2, 10, 9), (0, 1, 9, 8), (15, 8, 48, 55), (14, 15, 55, 54), (13, 14, 54, 53), (12, 13, 53, 52), (11, 12, 52, 51), (10, 11, 51, 50), (9, 10, 50, 49), (8, 9, 49, 48), (0, 7, 23, 16), (7, 6, 22, 23), (6, 5, 21, 22), (5, 4, 20, 21), (4, 3, 19, 20), (3, 2, 18, 19), (2, 1, 17, 18), (1, 0, 16, 17), (16, 23, 31, 24), (23, 22, 30, 31), (22, 21, 29, 30), (21, 20, 28, 29), (20, 19, 27, 28), (19, 18, 26, 27), (18, 17, 25, 26), (17, 16, 24, 25), (25, 24, 31, 30, 29, 28, 27, 26), (39, 47, 40, 32), (38, 46, 47, 39), (37, 45, 46, 38), (36, 44, 45, 37), (35, 43, 44, 36), (34, 42, 43, 35), (33, 41, 42, 34), (32, 40, 41, 33), (47, 55, 48, 40), (46, 54, 55, 47), (45, 53, 54, 46), (44, 52, 53, 45), (43, 51, 52, 44), (42, 50, 51, 43), (41, 49, 50, 42), (40, 48, 49, 41), (32, 56, 63, 39), (39, 63, 62, 38), (38, 62, 61, 37), (37, 61, 60, 36), (36, 60, 59, 35), (35, 59, 58, 34), (34, 58, 57, 33), (33, 57, 56, 32), (56, 64, 71, 63), (63, 71, 70, 62), (62, 70, 69, 61), (61, 69, 68, 60), (60, 68, 67, 59), (59, 67, 66, 58), (58, 66, 65, 57), (57, 65, 64, 56), (65, 66, 67, 68, 69, 70, 71, 64)])
me_circle_001.polygons.foreach_set('use_smooth', [True] * 66)
_uv = me_circle_001.uv_layers.new(name='UVMap')
_uv.uv.foreach_set('vector', [0.3895, 0.2601, 0.4557, 0.2522, 0.4657, 0.3103, 0.3903, 0.3175, 0.3232, 0.2546, 0.3895, 0.2601, 0.3903, 0.3175, 0.3121, 0.3134, 0.2563, 0.2286, 0.3232, 0.2546, 0.3121, 0.3134, 0.2242, 0.2905, 0.1944, 0.1647, 0.2563, 0.2286, 0.2242, 0.2905, 0.1139, 0.2235, 0.6708, 0.1373, 0.7436, 0.02268, 0.867, 0.09773, 0.7329, 0.2089, 0.5954, 0.1969, 0.6708, 0.1373, 0.7329, 0.2089, 0.6303, 0.263, 0.5239, 0.2321, 0.5954, 0.1969, 0.6303, 0.263, 0.5439, 0.2932, 0.4557, 0.2522, 0.5239, 0.2321, 0.5439, 0.2932, 0.4657, 0.3103, 0.3903, 0.3175, 0.4657, 0.3103, 0.485, 0.4313, 0.4011, 0.4393, 0.3121, 0.3134, 0.3903, 0.3175, 0.4011, 0.4393, 0.3121, 0.4479, 0.2242, 0.2905, 0.3121, 0.3134, 0.3121, 0.4479, 0.2029, 0.4583, 0.1139, 0.2235, 0.2242, 0.2905, 0.2029, 0.4583, 0.03257, 0.4747, 0.7329, 0.2089, 0.867, 0.09773, 0.9823, 0.3836, 0.8045, 0.4007, 0.6303, 0.263, 0.7329, 0.2089, 0.8045, 0.4007, 0.6748, 0.4131, 0.5439, 0.2932, 0.6303, 0.263, 0.6748, 0.4131, 0.5731, 0.4229, 0.4657, 0.3103, 0.5439, 0.2932, 0.5731, 0.4229, 0.485, 0.4313, 0.4557, 0.2522, 0.3895, 0.2601, 0.3921, 0.1959, 0.4456, 0.184, 0.3895, 0.2601, 0.3232, 0.2546, 0.3407, 0.1955, 0.3921, 0.1959, 0.3232, 0.2546, 0.2563, 0.2286, 0.2941, 0.1793, 0.3407, 0.1955, 0.2563, 0.2286, 0.1944, 0.1647, 0.2619, 0.1418, 0.2941, 0.1793, 0.7436, 0.02268, 0.6708, 0.1373, 0.6005, 0.0765, 0.6301, 0.008324, 0.6708, 0.1373, 0.5954, 0.1969, 0.553, 0.1262, 0.6005, 0.0765, 0.5954, 0.1969, 0.5239, 0.2321, 0.4998, 0.161, 0.553, 0.1262, 0.5239, 0.2321, 0.4557, 0.2522, 0.4456, 0.184, 0.4998, 0.161, 0.3347, 0.8158, 0.4046, 0.8048, 0.4378, 0.9688, 0.3538, 0.9821, 0.4046, 0.8048, 0.4733, 0.7878, 0.5203, 0.9484, 0.4378, 0.9688, 0.4733, 0.7878, 0.5403, 0.7651, 0.6007, 0.9212, 0.5203, 0.9484, 0.5403, 0.7651, 0.6052, 0.7368, 0.6786, 0.8872, 0.6007, 0.9212, 0.05327, 0.8004, 0.1229, 0.8132, 0.09955, 0.9789, 0.01599, 0.9635, 0.1229, 0.8132, 0.1933, 0.8201, 0.1841, 0.9872, 0.09955, 0.9789, 0.1933, 0.8201, 0.2641, 0.821, 0.2691, 0.9882, 0.1841, 0.9872, 0.2641, 0.821, 0.3347, 0.8158, 0.3538, 0.9821, 0.2691, 0.9882, 0.2941, 0.05875, 0.3411, 0.01173, 0.4076, 0.01173, 0.4546, 0.05875, 0.4546, 0.1252, 0.4076, 0.1723, 0.3411, 0.1723, 0.2941, 0.1252, 0.4237, 0.6175, 0.4136, 0.5611, 0.4891, 0.5538, 0.4903, 0.6127, 0.3597, 0.6355, 0.3376, 0.5798, 0.4136, 0.5611, 0.4237, 0.6175, 0.299, 0.6738, 0.2557, 0.6191, 0.3376, 0.5798, 0.3597, 0.6355, 0.2503, 0.7483, 0.1602, 0.7058, 0.2557, 0.6191, 0.299, 0.6738, 0.7232, 0.6847, 0.7706, 0.6026, 0.9235, 0.6862, 0.8165, 0.7833, 0.6379, 0.6404, 0.6596, 0.5689, 0.7706, 0.6026, 0.7232, 0.6847, 0.561, 0.6195, 0.569, 0.5557, 0.6596, 0.5689, 0.6379, 0.6404, 0.4903, 0.6127, 0.4891, 0.5538, 0.569, 0.5557, 0.561, 0.6195, 0.4136, 0.5611, 0.4011, 0.4393, 0.485, 0.4313, 0.4891, 0.5538, 0.3376, 0.5798, 0.3121, 0.4479, 0.4011, 0.4393, 0.4136, 0.5611, 0.2557, 0.6191, 0.2029, 0.4583, 0.3121, 0.4479, 0.3376, 0.5798, 0.1602, 0.7058, 0.03257, 0.4747, 0.2029, 0.4583, 0.2557, 0.6191, 0.7706, 0.6026, 0.8045, 0.4007, 0.9823, 0.3836, 0.9235, 0.6862, 0.6596, 0.5689, 0.6748, 0.4131, 0.8045, 0.4007, 0.7706, 0.6026, 0.569, 0.5557, 0.5731, 0.4229, 0.6748, 0.4131, 0.6596, 0.5689, 0.4891, 0.5538, 0.485, 0.4313, 0.5731, 0.4229, 0.569, 0.5557, 0.4903, 0.6127, 0.4933, 0.6816, 0.4385, 0.6801, 0.4237, 0.6175, 0.4237, 0.6175, 0.4385, 0.6801, 0.3881, 0.6902, 0.3597, 0.6355, 0.3597, 0.6355, 0.3881, 0.6902, 0.3454, 0.715, 0.299, 0.6738, 0.299, 0.6738, 0.3454, 0.715, 0.3209, 0.7579, 0.2503, 0.7483, 0.8165, 0.7833, 0.7078, 0.819, 0.6658, 0.7577, 0.7232, 0.6847, 0.7232, 0.6847, 0.6658, 0.7577, 0.6097, 0.7179, 0.6379, 0.6404, 0.6379, 0.6404, 0.6097, 0.7179, 0.5509, 0.6938, 0.561, 0.6195, 0.561, 0.6195, 0.5509, 0.6938, 0.4933, 0.6816, 0.4903, 0.6127, 0.3347, 0.8158, 0.3538, 0.9821, 0.2691, 0.9882, 0.2641, 0.821, 0.2641, 0.821, 0.2691, 0.9882, 0.1841, 0.9872, 0.1933, 0.8201, 0.1933, 0.8201, 0.1841, 0.9872, 0.09955, 0.9789, 0.1229, 0.8132, 0.1229, 0.8132, 0.09955, 0.9789, 0.01599, 0.9635, 0.05327, 0.8004, 0.6052, 0.7368, 0.6786, 0.8872, 0.6007, 0.9212, 0.5403, 0.7651, 0.5403, 0.7651, 0.6007, 0.9212, 0.5203, 0.9484, 0.4733, 0.7878, 0.4733, 0.7878, 0.5203, 0.9484, 0.4378, 0.9688, 0.4046, 0.8048, 0.4046, 0.8048, 0.4378, 0.9688, 0.3538, 0.9821, 0.3347, 0.8158, 0.3411, 0.1723, 0.2941, 0.1252, 0.2941, 0.05875, 0.3411, 0.01173, 0.4076, 0.01173, 0.4546, 0.05875, 0.4546, 0.1252, 0.4076, 0.1723])
me_circle_001.use_remesh_preserve_volume = False
me_circle_001.use_remesh_preserve_attributes = False
me_circle_001.use_mirror_vertex_groups = False
me_circle_001.use_paint_bone_selection = False
me_circle_001.use_paint_mask = True
me_circle_001.update()
me_circle = bpy.data.meshes.new('Circle')
me_circle.from_pydata([(-0.001888, 0.1631, 0.0834), (-0.1872, 0.1149, 0.0834), (-0.2639, -0.001635, 0.0834), (-0.1872, -0.1181, 0.0834), (-0.001888, -0.1664, 0.0834), (0.1834, -0.1181, 0.0834), (0.2601, -0.001635, 0.0834), (0.1834, 0.1149, 0.0834), (-0.001888, 0.1081, 0.1806), (-0.1253, 0.07594, 0.1806), (-0.1764, -0.001635, 0.1806), (-0.1253, -0.07921, 0.1806), (-0.001888, -0.1113, 0.1806), (0.1215, -0.07921, 0.1806), (0.1726, -0.001635, 0.1806), (0.1215, 0.07594, 0.1806), (-0.001888, -0.001634, 0.2337), (-0.001888, 0.1515, -0.009118), (-0.1741, 0.1066, -0.009118), (-0.2454, -0.001635, -0.009118), (-0.1741, -0.1099, -0.009118), (-0.001888, -0.1548, -0.009118), (0.1703, -0.1099, -0.009118), (0.2416, -0.001635, -0.009118), (0.1703, 0.1066, -0.009118)], [], [(7, 0, 8, 15), (6, 7, 15, 14), (5, 6, 14, 13), (4, 5, 13, 12), (3, 4, 12, 11), (2, 3, 11, 10), (1, 2, 10, 9), (0, 1, 9, 8), (15, 8, 16), (14, 15, 16), (13, 14, 16), (12, 13, 16), (11, 12, 16), (10, 11, 16), (9, 10, 16), (8, 9, 16), (0, 7, 24, 17), (7, 6, 23, 24), (6, 5, 22, 23), (5, 4, 21, 22), (4, 3, 20, 21), (3, 2, 19, 20), (2, 1, 18, 19), (1, 0, 17, 18), (18, 17, 24, 23, 22, 21, 20, 19)])
me_circle.polygons.foreach_set('use_smooth', [True] * 25)
_uv = me_circle.uv_layers.new(name='UVMap')
_uv.uv.foreach_set('vector', [0.6449, 0.7474, 0.3719, 0.7125, 0.4428, 0.5866, 0.5758, 0.6201, 0.7773, 0.642, 0.6449, 0.7474, 0.5758, 0.6201, 0.6607, 0.5763, 0.7988, 0.4741, 0.7773, 0.642, 0.6607, 0.5763, 0.6541, 0.4809, 0.6275, 0.2588, 0.7988, 0.4741, 0.6541, 0.4809, 0.5566, 0.3846, 0.3545, 0.2238, 0.6275, 0.2588, 0.5566, 0.3846, 0.4236, 0.3511, 0.2221, 0.3292, 0.3545, 0.2238, 0.4236, 0.3511, 0.3387, 0.3949, 0.2005, 0.4971, 0.2221, 0.3292, 0.3387, 0.3949, 0.3452, 0.4903, 0.3719, 0.7125, 0.2005, 0.4971, 0.3452, 0.4903, 0.4428, 0.5866, 0.5758, 0.6201, 0.4428, 0.5866, 0.4997, 0.4856, 0.6607, 0.5763, 0.5758, 0.6201, 0.4997, 0.4856, 0.6541, 0.4809, 0.6607, 0.5763, 0.4997, 0.4856, 0.5566, 0.3846, 0.6541, 0.4809, 0.4997, 0.4856, 0.4236, 0.3511, 0.5566, 0.3846, 0.4997, 0.4856, 0.3387, 0.3949, 0.4236, 0.3511, 0.4997, 0.4856, 0.3452, 0.4903, 0.3387, 0.3949, 0.4997, 0.4856, 0.4428, 0.5866, 0.3452, 0.4903, 0.4997, 0.4856, 0.3719, 0.7125, 0.6449, 0.7474, 0.6819, 0.9288, 0.2925, 0.8535, 0.6449, 0.7474, 0.7773, 0.642, 0.9659, 0.7482, 0.6819, 0.9288, 0.7773, 0.642, 0.7988, 0.4741, 0.9732, 0.4117, 0.9659, 0.7482, 0.7988, 0.4741, 0.6275, 0.2588, 0.7069, 0.1177, 0.9732, 0.4117, 0.6275, 0.2588, 0.3545, 0.2238, 0.3175, 0.04239, 0.7069, 0.1177, 0.3545, 0.2238, 0.2221, 0.3292, 0.03352, 0.223, 0.3175, 0.04239, 0.2221, 0.3292, 0.2005, 0.4971, 0.02622, 0.5595, 0.03352, 0.223, 0.2005, 0.4971, 0.3719, 0.7125, 0.2925, 0.8535, 0.02622, 0.5595, 0.3022, 0.1467, 0.6416, 0.2473, 0.8986, 0.4908, 0.9227, 0.7345, 0.6996, 0.8358, 0.3602, 0.7353, 0.1031, 0.4918, 0.07912, 0.248])
me_circle.use_remesh_preserve_volume = False
me_circle.use_remesh_preserve_attributes = False
me_circle.use_mirror_vertex_groups = False
me_circle.use_paint_bone_selection = False
me_circle.use_paint_mask = True
me_circle.update()
me_cube_001 = bpy.data.meshes.new('Cube.001')
me_cube_001.from_pydata([(-0.4951, -0.1654, -0.01369), (-0.5535, -0.19, -0.0102), (-0.5777, -0.2454, 0.008854), (-0.5535, -0.299, 0.03231), (-0.4951, -0.3195, 0.04643), (-0.4367, -0.2949, 0.04294), (-0.4125, -0.2395, 0.02389), (-0.4367, -0.1859, 0.0004298), (-0.5432, 0.008101, 0.4548), (-0.5953, -0.01454, 0.4565), (-0.6169, -0.06439, 0.473), (-0.5953, -0.1122, 0.4946), (-0.5432, -0.1301, 0.5086), (-0.491, -0.1074, 0.5069), (-0.4694, -0.05757, 0.4905), (-0.491, -0.00972, 0.4688), (-0.6185, 0.3547, 1.343), (-0.6706, 0.332, 1.345), (-0.6922, 0.2822, 1.362), (-0.6706, 0.2343, 1.383), (-0.6185, 0.2165, 1.397), (-0.5663, 0.2391, 1.396), (-0.5447, 0.289, 1.379), (-0.5663, 0.3368, 1.357), (-0.6517, 0.4693, 1.603), (-0.7126, 0.4428, 1.605), (-0.7378, 0.3846, 1.624), (-0.7126, 0.3288, 1.65), (-0.6517, 0.3079, 1.666), (-0.5908, 0.3344, 1.664), (-0.5655, 0.3926, 1.645), (-0.5908, 0.4485, 1.62), (-0.4067, 0.1607, 1.463), (-0.4067, 0.2145, 1.442), (-0.428, 0.2322, 1.646), (-0.428, 0.286, 1.625), (-0.7881, 0.249, 1.512), (-0.7881, 0.1829, 1.538), (-0.7634, 0.1367, 1.224), (-0.7634, 0.07053, 1.25), (-0.3841, -0.3018, 0.289), (-0.3841, -0.2397, 0.2647), (-0.4105, -0.2433, 0.4389), (-0.4105, -0.1812, 0.4147), (-0.7134, -0.1327, 0.5182), (-0.7134, -0.209, 0.548), (-0.7188, -0.2339, 0.2586), (-0.7188, -0.3102, 0.2884), (-0.1994, -0.2601, 0.3336), (-0.2082, -0.2453, 0.3211), (-0.1906, -0.2408, 0.3328), (-0.2753, 0.2532, 1.583), (-0.2861, 0.2714, 1.568), (-0.2644, 0.277, 1.582), (-0.1322, -0.2633, 0.3253), (-0.1411, -0.2485, 0.3129), (-0.1233, -0.2441, 0.3243), (-0.1762, 0.2493, 1.573), (-0.1872, 0.2676, 1.558), (-0.1653, 0.2731, 1.572), (-0.03783, -0.2633, 0.3253), (-0.04669, -0.2485, 0.3129), (-0.02897, -0.2441, 0.3243), (-0.05985, 0.2493, 1.573), (-0.07078, 0.2676, 1.558), (-0.04893, 0.2731, 1.572), (-0.2947, -0.2412, 0.3791), (-0.3027, -0.2277, 0.3678), (-0.2867, -0.2236, 0.3783), (-0.3905, 0.2324, 1.526), (-0.4003, 0.249, 1.512), (-0.3806, 0.2541, 1.525), (-0.3763, -0.2405, 0.3807), (-0.3842, -0.2272, 0.3691), (-0.3685, -0.2229, 0.3801), (-0.5089, 0.2318, 1.525), (-0.5185, 0.2483, 1.51), (-0.4992, 0.2536, 1.524), (0.4951, -0.1654, -0.01369), (0.5535, -0.19, -0.0102), (0.5777, -0.2454, 0.008854), (0.5535, -0.299, 0.03231), (0.4951, -0.3195, 0.04643), (0.4367, -0.2949, 0.04294), (0.4125, -0.2395, 0.02389), (0.4367, -0.1859, 0.0004298), (0.5432, 0.008101, 0.4548), (0.5953, -0.01454, 0.4565), (0.6169, -0.06439, 0.473), (0.5953, -0.1122, 0.4946), (0.5432, -0.1301, 0.5086), (0.491, -0.1074, 0.5069), (0.4694, -0.05757, 0.4905), (0.491, -0.00972, 0.4688), (0.6185, 0.3547, 1.343), (0.6706, 0.332, 1.345), (0.6922, 0.2822, 1.362), (0.6706, 0.2343, 1.383), (0.6185, 0.2165, 1.397), (0.5663, 0.2391, 1.396), (0.5447, 0.289, 1.379), (0.5663, 0.3368, 1.357), (0.6517, 0.4693, 1.603), (0.7126, 0.4428, 1.605), (0.7378, 0.3846, 1.624), (0.7126, 0.3288, 1.65), (0.6517, 0.3079, 1.666), (0.5908, 0.3344, 1.664), (0.5655, 0.3926, 1.645), (0.5908, 0.4485, 1.62), (0.4067, 0.1607, 1.463), (0.4067, 0.2145, 1.442), (0.0, 0.2481, 1.494), (0.0, 0.1714, 1.524), (0.428, 0.2322, 1.646), (0.428, 0.286, 1.625), (0.0, 0.3206, 1.68), (0.0, 0.2439, 1.71), (0.7881, 0.249, 1.512), (0.7881, 0.1829, 1.538), (0.7634, 0.1367, 1.224), (0.7634, 0.07053, 1.25), (0.3841, -0.3018, 0.289), (0.3841, -0.2397, 0.2647), (0.0, -0.2272, 0.2578), (0.0, -0.3157, 0.2923), (0.4105, -0.2433, 0.4389), (0.4105, -0.1812, 0.4147), (0.0, -0.1732, 0.3963), (0.0, -0.2617, 0.4308), (0.7134, -0.1327, 0.5182), (0.7134, -0.209, 0.548), (0.7188, -0.2339, 0.2586), (0.7188, -0.3102, 0.2884), (0.1994, -0.2601, 0.3336), (0.2082, -0.2453, 0.3211), (0.1906, -0.2408, 0.3328), (0.2753, 0.2532, 1.583), (0.2861, 0.2714, 1.568), (0.2644, 0.277, 1.582), (0.1322, -0.2633, 0.3253), (0.1411, -0.2485, 0.3129), (0.1233, -0.2441, 0.3243), (0.1762, 0.2493, 1.573), (0.1872, 0.2676, 1.558), (0.1653, 0.2731, 1.572), (0.03783, -0.2633, 0.3253), (0.04669, -0.2485, 0.3129), (0.02897, -0.2441, 0.3243), (0.05985, 0.2493, 1.573), (0.07078, 0.2676, 1.558), (0.04893, 0.2731, 1.572), (0.2947, -0.2412, 0.3791), (0.3027, -0.2277, 0.3678), (0.2867, -0.2236, 0.3783), (0.3905, 0.2324, 1.526), (0.4003, 0.249, 1.512), (0.3806, 0.2541, 1.525), (0.3763, -0.2405, 0.3807), (0.3842, -0.2272, 0.3691), (0.3685, -0.2229, 0.3801), (0.5089, 0.2318, 1.525), (0.5185, 0.2483, 1.51), (0.4992, 0.2536, 1.524), (-0.1124, 0.6195, -0.06608), (-0.09008, 0.565, -0.07819), (-0.03486, 0.542, -0.08406), (0.02087, 0.5641, -0.08026), (0.04447, 0.6184, -0.06901), (0.02212, 0.6729, -0.05691), (-0.0331, 0.6959, -0.05104), (-0.08883, 0.6738, -0.05483), (-0.09633, 0.5202, 0.3992), (-0.07632, 0.4716, 0.3869), (-0.02684, 0.4512, 0.381), (0.02312, 0.4709, 0.385), (0.0443, 0.5191, 0.3965), (0.02428, 0.5677, 0.4088), (-0.02519, 0.5882, 0.4147), (-0.07515, 0.5685, 0.4107), (-0.08097, 0.3461, 1.29), (-0.06096, 0.2975, 1.277), (-0.01148, 0.2771, 1.272), (0.03848, 0.2968, 1.276), (0.05965, 0.3451, 1.287), (0.03964, 0.3937, 1.299), (-0.009836, 0.4141, 1.305), (-0.0598, 0.3944, 1.301), (-0.0883, 0.2835, 1.554), (-0.06493, 0.2404, 1.514), (-0.007155, 0.2226, 1.497), (0.05118, 0.2406, 1.512), (0.07591, 0.2839, 1.55), (0.05255, 0.327, 1.59), (-0.005229, 0.3448, 1.607), (-0.06357, 0.3267, 1.592)], [], [(7, 0, 8, 15), (6, 7, 15, 14), (5, 6, 14, 13), (4, 5, 13, 12), (3, 4, 12, 11), (2, 3, 11, 10), (1, 2, 10, 9), (0, 1, 9, 8), (15, 8, 16, 23), (14, 15, 23, 22), (13, 14, 22, 21), (12, 13, 21, 20), (11, 12, 20, 19), (10, 11, 19, 18), (9, 10, 18, 17), (8, 9, 17, 16), (23, 16, 24, 31), (22, 23, 31, 30), (21, 22, 30, 29), (20, 21, 29, 28), (19, 20, 28, 27), (18, 19, 27, 26), (17, 18, 26, 25), (16, 17, 25, 24), (25, 26, 27, 28, 29, 30, 31, 24), (1, 0, 7, 6, 5, 4, 3, 2), (34, 35, 36, 37), (35, 116, 112, 33), (117, 34, 32, 113), (32, 33, 112, 113), (117, 116, 35, 34), (35, 33, 38, 36), (33, 32, 39, 38), (32, 34, 37, 39), (42, 43, 44, 45), (43, 128, 124, 41), (129, 42, 40, 125), (40, 41, 124, 125), (129, 128, 43, 42), (43, 41, 46, 44), (41, 40, 47, 46), (40, 42, 45, 47), (36, 38, 39, 37), (44, 46, 47, 45), (51, 52, 49, 48), (52, 53, 50, 49), (53, 51, 48, 50), (57, 58, 55, 54), (58, 59, 56, 55), (59, 57, 54, 56), (63, 64, 61, 60), (64, 65, 62, 61), (65, 63, 60, 62), (69, 70, 67, 66), (70, 71, 68, 67), (71, 69, 66, 68), (75, 76, 73, 72), (76, 77, 74, 73), (77, 75, 72, 74), (85, 93, 86, 78), (84, 92, 93, 85), (83, 91, 92, 84), (82, 90, 91, 83), (81, 89, 90, 82), (80, 88, 89, 81), (79, 87, 88, 80), (78, 86, 87, 79), (93, 101, 94, 86), (92, 100, 101, 93), (91, 99, 100, 92), (90, 98, 99, 91), (89, 97, 98, 90), (88, 96, 97, 89), (87, 95, 96, 88), (86, 94, 95, 87), (101, 109, 102, 94), (100, 108, 109, 101), (99, 107, 108, 100), (98, 106, 107, 99), (97, 105, 106, 98), (96, 104, 105, 97), (95, 103, 104, 96), (94, 102, 103, 95), (103, 102, 109, 108, 107, 106, 105, 104), (79, 80, 81, 82, 83, 84, 85, 78), (114, 119, 118, 115), (115, 111, 112, 116), (117, 113, 110, 114), (110, 113, 112, 111), (117, 114, 115, 116), (115, 118, 120, 111), (111, 120, 121, 110), (110, 121, 119, 114), (126, 131, 130, 127), (127, 123, 124, 128), (129, 125, 122, 126), (122, 125, 124, 123), (129, 126, 127, 128), (127, 130, 132, 123), (123, 132, 133, 122), (122, 133, 131, 126), (118, 119, 121, 120), (130, 131, 133, 132), (137, 134, 135, 138), (138, 135, 136, 139), (139, 136, 134, 137), (143, 140, 141, 144), (144, 141, 142, 145), (145, 142, 140, 143), (149, 146, 147, 150), (150, 147, 148, 151), (151, 148, 146, 149), (155, 152, 153, 156), (156, 153, 154, 157), (157, 154, 152, 155), (161, 158, 159, 162), (162, 159, 160, 163), (163, 160, 158, 161), (171, 164, 172, 179), (170, 171, 179, 178), (169, 170, 178, 177), (168, 169, 177, 176), (167, 168, 176, 175), (166, 167, 175, 174), (165, 166, 174, 173), (164, 165, 173, 172), (179, 172, 180, 187), (178, 179, 187, 186), (177, 178, 186, 185), (176, 177, 185, 184), (175, 176, 184, 183), (174, 175, 183, 182), (173, 174, 182, 181), (172, 173, 181, 180), (187, 180, 188, 195), (186, 187, 195, 194), (185, 186, 194, 193), (184, 185, 193, 192), (183, 184, 192, 191), (182, 183, 191, 190), (181, 182, 190, 189), (180, 181, 189, 188), (189, 190, 191, 192, 193, 194, 195, 188), (165, 164, 171, 170, 169, 168, 167, 166)])
me_cube_001.polygons.foreach_set('use_smooth', [True] * 144)
_uv = me_cube_001.uv_layers.new(name='UVMap')
_uv.uv.foreach_set('vector', [0.1739, 0.02264, 0.2095, 0.0219, 0.2078, 0.2954, 0.1784, 0.2968, 0.1472, 0.02361, 0.1739, 0.02264, 0.1784, 0.2968, 0.149, 0.2977, 0.1204, 0.02269, 0.1472, 0.02361, 0.149, 0.2977, 0.1197, 0.2969, 0.0885, 0.02257, 0.1204, 0.02269, 0.1197, 0.2969, 0.09029, 0.2957, 0.05662, 0.02192, 0.0885, 0.02257, 0.09029, 0.2957, 0.06101, 0.2942, 0.02095, 0.02164, 0.05662, 0.02192, 0.06101, 0.2942, 0.03163, 0.2936, 0.2452, 0.02164, 0.2809, 0.02189, 0.2665, 0.2938, 0.2371, 0.2941, 0.2095, 0.0219, 0.2452, 0.02164, 0.2371, 0.2941, 0.2078, 0.2954, 0.1784, 0.2968, 0.2078, 0.2954, 0.208, 0.8204, 0.1784, 0.8219, 0.149, 0.2977, 0.1784, 0.2968, 0.1784, 0.8219, 0.1488, 0.8224, 0.1197, 0.2969, 0.149, 0.2977, 0.1488, 0.8224, 0.1191, 0.8218, 0.09029, 0.2957, 0.1197, 0.2969, 0.1191, 0.8218, 0.08949, 0.8203, 0.06101, 0.2942, 0.09029, 0.2957, 0.08949, 0.8203, 0.0599, 0.8183, 0.03163, 0.2936, 0.06101, 0.2942, 0.0599, 0.8183, 0.03053, 0.8164, 0.2371, 0.2941, 0.2665, 0.2938, 0.267, 0.8165, 0.2376, 0.8184, 0.2078, 0.2954, 0.2371, 0.2941, 0.2376, 0.8184, 0.208, 0.8204, 0.1784, 0.8219, 0.208, 0.8204, 0.2164, 0.9758, 0.1825, 0.9776, 0.1488, 0.8224, 0.1784, 0.8219, 0.1825, 0.9776, 0.1487, 0.9783, 0.1191, 0.8218, 0.1488, 0.8224, 0.1487, 0.9783, 0.1148, 0.9776, 0.08949, 0.8203, 0.1191, 0.8218, 0.1148, 0.9776, 0.08096, 0.9757, 0.0599, 0.8183, 0.08949, 0.8203, 0.08096, 0.9757, 0.04728, 0.9728, 0.03053, 0.8164, 0.0599, 0.8183, 0.04728, 0.9728, 0.01384, 0.9691, 0.2376, 0.8184, 0.267, 0.8165, 0.2835, 0.9693, 0.25, 0.9729, 0.208, 0.8204, 0.2376, 0.8184, 0.25, 0.9729, 0.2164, 0.9758, 0.4536, 0.9828, 0.3682, 0.983, 0.3079, 0.9227, 0.3079, 0.8372, 0.3682, 0.7766, 0.4536, 0.7764, 0.5139, 0.8368, 0.5139, 0.9223, 0.5139, 0.8368, 0.5139, 0.9223, 0.4536, 0.9828, 0.3682, 0.983, 0.3079, 0.9227, 0.3079, 0.8372, 0.3682, 0.7766, 0.4536, 0.7764, 0.7239, 0.17, 0.7187, 0.1999, 0.5554, 0.1487, 0.5773, 0.1288, 0.3071, 0.5794, 0.3151, 0.7549, 0.3941, 0.7401, 0.3865, 0.5726, 0.9546, 0.1737, 0.7239, 0.17, 0.7259, 0.05954, 0.9416, 0.06903, 0.7259, 0.05954, 0.7264, 0.03198, 0.9418, 0.02646, 0.9416, 0.06903, 0.9546, 0.1737, 0.9526, 0.2172, 0.7187, 0.1999, 0.7239, 0.17, 0.3071, 0.5794, 0.3865, 0.5726, 0.4503, 0.4139, 0.3262, 0.428, 0.7264, 0.03198, 0.7259, 0.05954, 0.5697, 0.05569, 0.5357, 0.02646, 0.7259, 0.05954, 0.7239, 0.17, 0.5773, 0.1288, 0.5697, 0.05569, 0.4469, 0.2382, 0.4839, 0.2402, 0.463, 0.3844, 0.4395, 0.3578, 0.4719, 0.6362, 0.4795, 0.4709, 0.5394, 0.4716, 0.5368, 0.6264, 0.4392, 0.01754, 0.4469, 0.2382, 0.3603, 0.2228, 0.3588, 0.01951, 0.3603, 0.2228, 0.3278, 0.2256, 0.3084, 0.02244, 0.3588, 0.01951, 0.4392, 0.01754, 0.4886, 0.01684, 0.4839, 0.2402, 0.4469, 0.2382, 0.4719, 0.6362, 0.5368, 0.6264, 0.5366, 0.7611, 0.4245, 0.7576, 0.3278, 0.2256, 0.3603, 0.2228, 0.3785, 0.3473, 0.3476, 0.3807, 0.3603, 0.2228, 0.4469, 0.2382, 0.4395, 0.3578, 0.3785, 0.3473, 0.5554, 0.1487, 0.5357, 0.02646, 0.5697, 0.05569, 0.5773, 0.1288, 0.463, 0.3844, 0.3476, 0.3807, 0.3785, 0.3473, 0.4395, 0.3578, 0.9846, 0.3434, 0.9785, 0.3434, 0.9785, 0.01794, 0.9846, 0.01794, 0.9785, 0.3434, 0.9729, 0.3434, 0.9729, 0.01794, 0.9785, 0.01794, 0.9729, 0.3434, 0.9668, 0.3434, 0.9668, 0.01794, 0.9729, 0.01794, 0.9846, 0.3434, 0.9785, 0.3434, 0.9785, 0.01794, 0.9846, 0.01794, 0.9785, 0.3434, 0.9729, 0.3434, 0.9729, 0.01794, 0.9785, 0.01794, 0.9729, 0.3434, 0.9668, 0.3434, 0.9668, 0.01794, 0.9729, 0.01794, 0.9846, 0.3434, 0.9785, 0.3434, 0.9785, 0.01794, 0.9846, 0.01794, 0.9785, 0.3434, 0.9729, 0.3434, 0.9729, 0.01794, 0.9785, 0.01794, 0.9729, 0.3434, 0.9668, 0.3434, 0.9668, 0.01794, 0.9729, 0.01794, 0.9846, 0.3434, 0.9785, 0.3434, 0.9785, 0.01794, 0.9846, 0.01794, 0.9785, 0.3434, 0.9729, 0.3434, 0.9729, 0.01794, 0.9785, 0.01794, 0.9729, 0.3434, 0.9668, 0.3434, 0.9668, 0.01794, 0.9729, 0.01794, 0.9846, 0.3434, 0.9785, 0.3434, 0.9785, 0.01794, 0.9846, 0.01794, 0.9785, 0.3434, 0.9729, 0.3434, 0.9729, 0.01794, 0.9785, 0.01794, 0.9729, 0.3434, 0.9668, 0.3434, 0.9668, 0.01794, 0.9729, 0.01794, 0.1739, 0.02264, 0.1784, 0.2968, 0.2078, 0.2954, 0.2095, 0.0219, 0.1472, 0.02361, 0.149, 0.2977, 0.1784, 0.2968, 0.1739, 0.02264, 0.1204, 0.02269, 0.1197, 0.2969, 0.149, 0.2977, 0.1472, 0.02361, 0.0885, 0.02257, 0.09029, 0.2957, 0.1197, 0.2969, 0.1204, 0.02269, 0.05662, 0.02192, 0.06101, 0.2942, 0.09029, 0.2957, 0.0885, 0.02257, 0.02095, 0.02164, 0.03163, 0.2936, 0.06101, 0.2942, 0.05662, 0.02192, 0.2452, 0.02164, 0.2371, 0.2941, 0.2665, 0.2938, 0.2809, 0.02189, 0.2095, 0.0219, 0.2078, 0.2954, 0.2371, 0.2941, 0.2452, 0.02164, 0.1784, 0.2968, 0.1784, 0.8219, 0.208, 0.8204, 0.2078, 0.2954, 0.149, 0.2977, 0.1488, 0.8224, 0.1784, 0.8219, 0.1784, 0.2968, 0.1197, 0.2969, 0.1191, 0.8218, 0.1488, 0.8224, 0.149, 0.2977, 0.09029, 0.2957, 0.08949, 0.8203, 0.1191, 0.8218, 0.1197, 0.2969, 0.06101, 0.2942, 0.0599, 0.8183, 0.08949, 0.8203, 0.09029, 0.2957, 0.03163, 0.2936, 0.03053, 0.8164, 0.0599, 0.8183, 0.06101, 0.2942, 0.2371, 0.2941, 0.2376, 0.8184, 0.267, 0.8165, 0.2665, 0.2938, 0.2078, 0.2954, 0.208, 0.8204, 0.2376, 0.8184, 0.2371, 0.2941, 0.1784, 0.8219, 0.1825, 0.9776, 0.2164, 0.9758, 0.208, 0.8204, 0.1488, 0.8224, 0.1487, 0.9783, 0.1825, 0.9776, 0.1784, 0.8219, 0.1191, 0.8218, 0.1148, 0.9776, 0.1487, 0.9783, 0.1488, 0.8224, 0.08949, 0.8203, 0.08096, 0.9757, 0.1148, 0.9776, 0.1191, 0.8218, 0.0599, 0.8183, 0.04728, 0.9728, 0.08096, 0.9757, 0.08949, 0.8203, 0.03053, 0.8164, 0.01384, 0.9691, 0.04728, 0.9728, 0.0599, 0.8183, 0.2376, 0.8184, 0.25, 0.9729, 0.2835, 0.9693, 0.267, 0.8165, 0.208, 0.8204, 0.2164, 0.9758, 0.25, 0.9729, 0.2376, 0.8184, 0.4536, 0.9828, 0.5139, 0.9223, 0.5139, 0.8368, 0.4536, 0.7764, 0.3682, 0.7766, 0.3079, 0.8372, 0.3079, 0.9227, 0.3682, 0.983, 0.5139, 0.8368, 0.4536, 0.7764, 0.3682, 0.7766, 0.3079, 0.8372, 0.3079, 0.9227, 0.3682, 0.983, 0.4536, 0.9828, 0.5139, 0.9223, 0.7239, 0.17, 0.5773, 0.1288, 0.5554, 0.1487, 0.7187, 0.1999, 0.3071, 0.5794, 0.3865, 0.5726, 0.3941, 0.7401, 0.3151, 0.7549, 0.9546, 0.1737, 0.9416, 0.06903, 0.7259, 0.05954, 0.7239, 0.17, 0.7259, 0.05954, 0.9416, 0.06903, 0.9418, 0.02646, 0.7264, 0.03198, 0.9546, 0.1737, 0.7239, 0.17, 0.7187, 0.1999, 0.9526, 0.2172, 0.3071, 0.5794, 0.3262, 0.428, 0.4503, 0.4139, 0.3865, 0.5726, 0.7264, 0.03198, 0.5357, 0.02646, 0.5697, 0.05569, 0.7259, 0.05954, 0.7259, 0.05954, 0.5697, 0.05569, 0.5773, 0.1288, 0.7239, 0.17, 0.4469, 0.2382, 0.4395, 0.3578, 0.463, 0.3844, 0.4839, 0.2402, 0.4719, 0.6362, 0.5368, 0.6264, 0.5394, 0.4716, 0.4795, 0.4709, 0.4392, 0.01754, 0.3588, 0.01951, 0.3603, 0.2228, 0.4469, 0.2382, 0.3603, 0.2228, 0.3588, 0.01951, 0.3084, 0.02244, 0.3278, 0.2256, 0.4392, 0.01754, 0.4469, 0.2382, 0.4839, 0.2402, 0.4886, 0.01684, 0.4719, 0.6362, 0.4245, 0.7576, 0.5366, 0.7611, 0.5368, 0.6264, 0.3278, 0.2256, 0.3476, 0.3807, 0.3785, 0.3473, 0.3603, 0.2228, 0.3603, 0.2228, 0.3785, 0.3473, 0.4395, 0.3578, 0.4469, 0.2382, 0.5554, 0.1487, 0.5773, 0.1288, 0.5697, 0.05569, 0.5357, 0.02646, 0.463, 0.3844, 0.4395, 0.3578, 0.3785, 0.3473, 0.3476, 0.3807, 0.9846, 0.3434, 0.9846, 0.01794, 0.9785, 0.01794, 0.9785, 0.3434, 0.9785, 0.3434, 0.9785, 0.01794, 0.9729, 0.01794, 0.9729, 0.3434, 0.9729, 0.3434, 0.9729, 0.01794, 0.9668, 0.01794, 0.9668, 0.3434, 0.9846, 0.3434, 0.9846, 0.01794, 0.9785, 0.01794, 0.9785, 0.3434, 0.9785, 0.3434, 0.9785, 0.01794, 0.9729, 0.01794, 0.9729, 0.3434, 0.9729, 0.3434, 0.9729, 0.01794, 0.9668, 0.01794, 0.9668, 0.3434, 0.9846, 0.3434, 0.9846, 0.01794, 0.9785, 0.01794, 0.9785, 0.3434, 0.9785, 0.3434, 0.9785, 0.01794, 0.9729, 0.01794, 0.9729, 0.3434, 0.9729, 0.3434, 0.9729, 0.01794, 0.9668, 0.01794, 0.9668, 0.3434, 0.9846, 0.3434, 0.9846, 0.01794, 0.9785, 0.01794, 0.9785, 0.3434, 0.9785, 0.3434, 0.9785, 0.01794, 0.9729, 0.01794, 0.9729, 0.3434, 0.9729, 0.3434, 0.9729, 0.01794, 0.9668, 0.01794, 0.9668, 0.3434, 0.9846, 0.3434, 0.9846, 0.01794, 0.9785, 0.01794, 0.9785, 0.3434, 0.9785, 0.3434, 0.9785, 0.01794, 0.9729, 0.01794, 0.9729, 0.3434, 0.9729, 0.3434, 0.9729, 0.01794, 0.9668, 0.01794, 0.9668, 0.3434, 0.1739, 0.02264, 0.2095, 0.0219, 0.2078, 0.2954, 0.1784, 0.2968, 0.1472, 0.02361, 0.1739, 0.02264, 0.1784, 0.2968, 0.149, 0.2977, 0.1204, 0.02269, 0.1472, 0.02361, 0.149, 0.2977, 0.1197, 0.2969, 0.0885, 0.02257, 0.1204, 0.02269, 0.1197, 0.2969, 0.09029, 0.2957, 0.05662, 0.02192, 0.0885, 0.02257, 0.09029, 0.2957, 0.06101, 0.2942, 0.02095, 0.02164, 0.05662, 0.02192, 0.06101, 0.2942, 0.03163, 0.2936, 0.2452, 0.02164, 0.2809, 0.02189, 0.2665, 0.2938, 0.2371, 0.2941, 0.2095, 0.0219, 0.2452, 0.02164, 0.2371, 0.2941, 0.2078, 0.2954, 0.1784, 0.2968, 0.2078, 0.2954, 0.208, 0.8204, 0.1784, 0.8219, 0.149, 0.2977, 0.1784, 0.2968, 0.1784, 0.8219, 0.1488, 0.8224, 0.1197, 0.2969, 0.149, 0.2977, 0.1488, 0.8224, 0.1191, 0.8218, 0.09029, 0.2957, 0.1197, 0.2969, 0.1191, 0.8218, 0.08949, 0.8203, 0.06101, 0.2942, 0.09029, 0.2957, 0.08949, 0.8203, 0.0599, 0.8183, 0.03163, 0.2936, 0.06101, 0.2942, 0.0599, 0.8183, 0.03053, 0.8164, 0.2371, 0.2941, 0.2665, 0.2938, 0.267, 0.8165, 0.2376, 0.8184, 0.2078, 0.2954, 0.2371, 0.2941, 0.2376, 0.8184, 0.208, 0.8204, 0.1784, 0.8219, 0.208, 0.8204, 0.2164, 0.9758, 0.1825, 0.9776, 0.1488, 0.8224, 0.1784, 0.8219, 0.1825, 0.9776, 0.1487, 0.9783, 0.1191, 0.8218, 0.1488, 0.8224, 0.1487, 0.9783, 0.1148, 0.9776, 0.08949, 0.8203, 0.1191, 0.8218, 0.1148, 0.9776, 0.08096, 0.9757, 0.0599, 0.8183, 0.08949, 0.8203, 0.08096, 0.9757, 0.04728, 0.9728, 0.03053, 0.8164, 0.0599, 0.8183, 0.04728, 0.9728, 0.01384, 0.9691, 0.2376, 0.8184, 0.267, 0.8165, 0.2835, 0.9693, 0.25, 0.9729, 0.208, 0.8204, 0.2376, 0.8184, 0.25, 0.9729, 0.2164, 0.9758, 0.4536, 0.9828, 0.3682, 0.983, 0.3079, 0.9227, 0.3079, 0.8372, 0.3682, 0.7766, 0.4536, 0.7764, 0.5139, 0.8368, 0.5139, 0.9223, 0.5139, 0.8368, 0.5139, 0.9223, 0.4536, 0.9828, 0.3682, 0.983, 0.3079, 0.9227, 0.3079, 0.8372, 0.3682, 0.7766, 0.4536, 0.7764])
me_cube_001.materials.append(mat_material)
me_cube_001.use_remesh_preserve_volume = False
me_cube_001.use_remesh_preserve_attributes = False
me_cube_001.use_mirror_vertex_groups = False
me_cube_001.use_paint_bone_selection = False
me_cube_001.use_paint_mask = True
me_cube_001.update()

# ---- objects
ob_spining_comb = bpy.data.objects.new('spining-comb', me_cube)
ob_cloth = bpy.data.objects.new('Cloth', me_circle_003)
ob_spindles = bpy.data.objects.new('spindles', me_circle_002)
ob_thread = bpy.data.objects.new('Thread', me_circle_001)
ob_flax_fiber = bpy.data.objects.new('Flax-fiber', me_circle)
ob_spining_machine = bpy.data.objects.new('spining machine', me_cube_001)

# ---- transforms, parenting, visibility, modifiers, constraints
ob_spining_comb.location = (0.0, 0.0, 0.0)
ob_spining_comb.lineart.crease_threshold = 0.0
ob_cloth.location = (0.0, 0.0, 0.0)
ob_cloth.lineart.crease_threshold = 0.0
ob_spindles.location = (0.0, 0.0, 0.0)
ob_spindles.lineart.crease_threshold = 0.0
ob_thread.location = (0.0, 0.0, 0.0)
ob_thread.lineart.crease_threshold = 0.0
ob_flax_fiber.location = (0.0, 0.0, 0.0)
ob_flax_fiber.lineart.crease_threshold = 0.0
ob_spining_machine.location = (0.0, 0.0, 0.0)
ob_spining_machine.lineart.crease_threshold = 0.0

# ---- collection membership
col_collection_1.objects.link(ob_spining_comb)
col_collection_1.objects.link(ob_cloth)
col_collection_1.objects.link(ob_spindles)
col_collection_1.objects.link(ob_thread)
col_collection_1.objects.link(ob_flax_fiber)
col_collection_1.objects.link(ob_spining_machine)

# ---- scene / render settings (as saved in the file)
scene.frame_start = 1; scene.frame_end = 250; scene.frame_set(7)
scene.render.engine = 'BLENDER_EEVEE_NEXT'
scene.render.resolution_percentage = 50
scene.render.dither_intensity = 0.0
scene.cycles.use_denoising = False
scene.cycles.samples = 10
scene.cycles.sampling_pattern = 'TABULATED_SOBOL'
scene.cycles.light_sampling_threshold = 0.0
scene.cycles.use_adaptive_sampling = False
scene.cycles.use_light_tree = False
scene.cycles.blur_glossy = 0.0
scene.cycles.pixel_filter_type = 'GAUSSIAN'
scene.cycles.sample_clamp_indirect = 0.0
scene.view_settings.view_transform = 'Standard'
bpy.context.view_layer.update()

# ---- added for rendering (the .blend has no active camera and no usable light): camera, sun
cam_auto = bpy.data.cameras.new('AutoCamera')
cam_auto.lens = 50.0
cam_auto.sensor_width = 36.0
cam_auto.clip_end = 1000.0
ob_auto_camera = bpy.data.objects.new('AutoCamera', cam_auto)
scene.collection.objects.link(ob_auto_camera)
ob_auto_camera.location = (2.43229, -2.77248, 2.75877)
ob_auto_camera.rotation_euler = (1.09748, -7.21219e-08, 0.694738)
scene.camera = ob_auto_camera
light_auto_sun = bpy.data.lights.new('AutoSun', 'SUN')
light_auto_sun.energy = 3.0
light_auto_sun.angle = 0.0523599
ob_auto_sun = bpy.data.objects.new('AutoSun', light_auto_sun)
scene.collection.objects.link(ob_auto_sun)
ob_auto_sun.rotation_euler = (0.872665, 0.174533, 0.523599)
bpy.context.view_layer.update()
